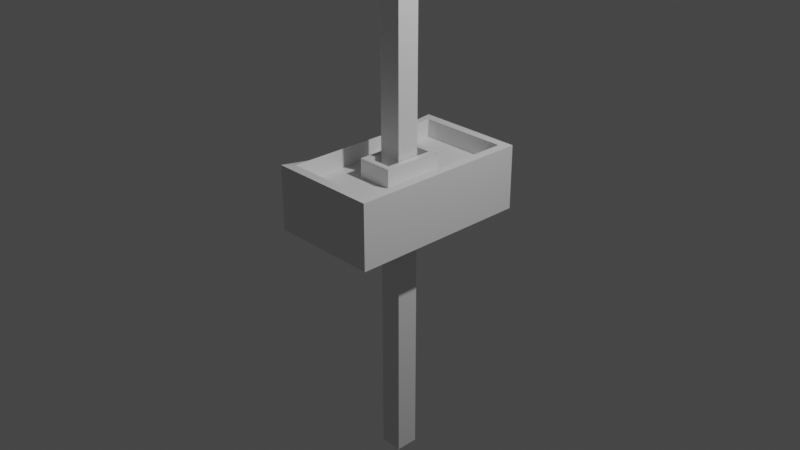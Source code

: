 # Source: ScissorLift.blend  (saved by Blender 2.83.18; exported with 4.5.12 LTS)
import bpy
from mathutils import Matrix  # noqa: F401  (used for matrix-valued properties, if any)

bpy.ops.wm.read_factory_settings(use_empty=True)
scene = bpy.context.scene
scene.name = 'Scene'

# ---- collections
col_collection = bpy.data.collections.new('Collection'); scene.collection.children.link(col_collection)

# ---- materials (node trees are filled in below, after node groups)
mat_material = bpy.data.materials.new('Material')
mat_material.alpha_threshold = 0.0
mat_material.use_transparent_shadow = False
mat_material.line_color = (0.0, 0.0, 0.0, 1.0)
mat_highlights = bpy.data.materials.new('Highlights')
mat_highlights.use_transparent_shadow = False

# ---- material node trees
mat_material.use_nodes = True; mat_material.node_tree.nodes.clear()
_N = mat_material.node_tree.nodes; _L = mat_material.node_tree.links
n0 = _N.new('ShaderNodeOutputMaterial'); n0.name = 'Material Output'; n0.location = (300, 300)
n1 = _N.new('ShaderNodeBsdfPrincipled'); n1.name = 'Principled BSDF'; n1.location = (10, 300)
n1.distribution = 'GGX'
n1.subsurface_method = 'BURLEY'
n1.inputs[2].default_value = 0.4
n1.inputs[3].default_value = 1.45
n1.inputs[27].default_value = (0.0, 0.0, 0.0, 1.0)
n1.inputs[28].default_value = 1.0
_L.new(n1.outputs[0], n0.inputs[0])
n0.is_active_output = True
mat_highlights.use_nodes = True; mat_highlights.node_tree.nodes.clear()
_N = mat_highlights.node_tree.nodes; _L = mat_highlights.node_tree.links
n0 = _N.new('ShaderNodeOutputMaterial'); n0.name = 'Material Output'; n0.location = (300, 300)
n1 = _N.new('ShaderNodeBsdfPrincipled'); n1.name = 'Principled BSDF'; n1.location = (10, 300)
n1.distribution = 'GGX'
n1.subsurface_method = 'BURLEY'
n1.inputs[3].default_value = 1.45
n1.inputs[27].default_value = (0.0, 0.0, 0.0, 1.0)
n1.inputs[28].default_value = 1.0
_L.new(n1.outputs[0], n0.inputs[0])
n0.is_active_output = True

# ---- world
world_world = bpy.data.worlds.new('World'); scene.world = world_world
world_world.use_nodes = True; world_world.node_tree.nodes.clear()
_N = world_world.node_tree.nodes; _L = world_world.node_tree.links
n0 = _N.new('ShaderNodeOutputWorld'); n0.name = 'World Output'; n0.location = (300, 300)
n1 = _N.new('ShaderNodeBackground'); n1.name = 'Background'; n1.location = (10, 300)
n1.inputs[0].default_value = (0.05088, 0.05088, 0.05088, 1.0)
_L.new(n1.outputs[0], n0.inputs[0])
n0.is_active_output = True
world_world.color = (0.05088, 0.05088, 0.05088)
world_world.use_sun_shadow = False
world_world.sun_shadow_jitter_overblur = 0.0

# ---- cameras
cam_camera = bpy.data.cameras.new('Camera')
cam_camera.clip_end = 100.0
cam_camera.ortho_scale = 7.314

# ---- lights
light_light = bpy.data.lights.new('Light', 'POINT')
light_light.transmission_factor = 0.0
light_light.energy = 1000.0
light_light.shadow_soft_size = 0.1
light_light.shadow_maximum_resolution = 0.006
light_light.use_absolute_resolution = True

# ---- meshes
me_cube = bpy.data.meshes.new('Cube')
me_cube.from_pydata([(0.5, 0.9, -0.5), (0.6, 1.0, -1.0), (0.5, -0.9, -0.5), (0.6, -1.0, -1.0), (-0.5, 0.9, -0.5), (-0.6, 1.0, -1.0), (-0.5, -0.9, -0.5), (-0.6, -1.0, -1.0), (0.6, -1.0, -0.5), (-0.6, -1.0, -0.5), (0.6, 1.0, -0.5), (-0.6, 1.0, -0.5), (0.6, -1.0, -0.3), (-0.6, -1.0, -0.3), (0.6, 1.0, -0.3), (-0.6, 1.0, -0.3), (0.5, -0.9, -0.3), (-0.5, -0.9, -0.3), (0.5, 0.9, -0.3), (-0.5, 0.9, -0.3), (0.5, 0.9, -0.45), (0.5, -0.9, -0.45), (-0.5, 0.9, -0.45), (-0.5, -0.9, -0.45), (0.2302, 1.0, -1.0), (0.1698, 1.0, -1.0), (-0.1698, 1.0, -1.0), (-0.2302, 1.0, -1.0), (0.1698, -1.0, -0.5), (0.2302, -1.0, -0.5), (-0.2302, -1.0, -0.5), (-0.1698, -1.0, -0.5), (-0.1698, -1.0, -1.0), (-0.2302, -1.0, -1.0), (0.2302, -1.0, -1.0), (0.1698, -1.0, -1.0), (-0.1698, 1.0, -0.5), (-0.2302, 1.0, -0.5), (0.2302, 1.0, -0.5), (0.1698, 1.0, -0.5), (0.1365, -0.9, -0.5), (0.1969, -0.9, -0.5), (-0.1969, -0.9, -0.5), (-0.1365, -0.9, -0.5), (-0.1969, 0.9, -0.5), (-0.1365, 0.9, -0.5), (0.1365, 0.9, -0.5), (0.1969, 0.9, -0.5), (0.2303, -1.0, -0.3), (0.1697, -1.0, -0.3), (-0.1697, -1.0, -0.3), (-0.2303, -1.0, -0.3), (-0.2303, 1.0, -0.3), (-0.1697, 1.0, -0.3), (0.1697, 1.0, -0.3), (0.2303, 1.0, -0.3), (0.1364, -0.9, -0.3), (0.1969, -0.9, -0.3), (-0.1969, -0.9, -0.3), (-0.1364, -0.9, -0.3), (-0.1364, 0.9, -0.3), (-0.1969, 0.9, -0.3), (0.1969, 0.9, -0.3), (0.1364, 0.9, -0.3), (-0.1969, 0.9, -0.45), (-0.1365, 0.9, -0.45), (0.1365, 0.9, -0.45), (0.1969, 0.9, -0.45), (0.1969, -0.9, -0.45), (0.1365, -0.9, -0.45), (-0.1365, -0.9, -0.45), (-0.1969, -0.9, -0.45), (-0.6, 0.3031, -1.0), (-0.6, 0.3635, -1.0), (-0.6, -0.3635, -1.0), (-0.6, -0.3031, -1.0), (0.6, 0.3031, -0.5), (0.6, 0.3635, -0.5), (0.6, -0.3635, -0.5), (0.6, -0.3031, -0.5), (-0.6, -0.3031, -0.5), (-0.6, -0.3635, -0.5), (-0.6, 0.3635, -0.5), (-0.6, 0.3031, -0.5), (0.6, -0.3635, -1.0), (0.6, -0.3031, -1.0), (0.6, 0.3031, -1.0), (0.6, 0.3635, -1.0), (0.5, 0.3302, -0.5), (0.5, 0.2698, -0.5), (0.5, -0.2698, -0.5), (0.5, -0.3302, -0.5), (-0.5, -0.3302, -0.5), (-0.5, -0.2698, -0.5), (-0.5, 0.2698, -0.5), (-0.5, 0.3302, -0.5), (0.6, 0.3031, -0.3), (0.6, 0.3636, -0.3), (0.6, -0.3636, -0.3), (0.6, -0.3031, -0.3), (-0.6, -0.3031, -0.4), (-0.6, -0.3636, -0.4), (-0.6, 0.3636, -0.4), (-0.6, 0.3031, -0.4), (0.5, 0.3303, -0.3), (0.5, 0.2697, -0.3), (0.5, -0.2697, -0.3), (0.5, -0.3303, -0.3), (-0.5, -0.3303, -0.3), (-0.5, -0.2697, -0.3), (-0.5, 0.2697, -0.3), (-0.5, 0.3303, -0.3), (-0.2302, 0.3635, -1.0), (-0.1698, 0.3633, -1.0), (-0.17, 0.3033, -1.0), (-0.23, 0.3032, -1.0), (-0.2302, -0.3635, -1.0), (-0.23, -0.3032, -1.0), (-0.17, -0.3033, -1.0), (-0.1698, -0.3633, -1.0), (0.2302, 0.3635, -1.0), (0.23, 0.3032, -1.0), (0.17, 0.3033, -1.0), (0.1698, 0.3633, -1.0), (0.2302, -0.3635, -1.0), (0.1698, -0.3633, -1.0), (0.17, -0.3033, -1.0), (0.23, -0.3032, -1.0), (0.1968, 0.3302, -0.5), (0.1365, 0.33, -0.5), (0.1367, 0.27, -0.5), (0.1967, 0.2698, -0.5), (0.1968, -0.3302, -0.5), (0.1967, -0.2698, -0.5), (0.1367, -0.27, -0.5), (0.1365, -0.33, -0.5), (-0.1968, 0.3302, -0.5), (-0.1967, 0.2698, -0.5), (-0.1367, 0.27, -0.5), (-0.1365, 0.33, -0.5), (-0.1968, -0.3302, -0.5), (-0.1365, -0.33, -0.5), (-0.1367, -0.27, -0.5), (-0.1967, -0.2698, -0.5), (0.5, -0.3302, -0.45), (0.5, -0.2698, -0.45), (0.5, 0.2698, -0.45), (0.5, 0.3302, -0.45), (-0.5, 0.3302, -0.45), (-0.5, 0.2698, -0.45), (-0.5, -0.2698, -0.45), (-0.5, -0.3302, -0.45), (0.1967, 0.2698, -0.3), (0.1968, 0.3302, -0.3), (0.1365, 0.33, -0.3), (0.1367, 0.27, -0.3), (0.1365, -0.33, -0.3), (0.1968, -0.3302, -0.3), (0.1967, -0.2698, -0.3), (0.1367, -0.27, -0.3), (-0.1365, 0.33, -0.3), (-0.1968, 0.3302, -0.3), (-0.1967, 0.2698, -0.3), (-0.1367, 0.27, -0.3), (-0.1967, -0.2698, -0.3), (-0.1968, -0.3302, -0.3), (-0.1365, -0.33, -0.3), (-0.1367, -0.27, -0.3)], [], [(44, 4, 95, 136), (74, 116, 33, 7), (75, 80, 83, 72), (37, 11, 15, 52), (81, 9, 13, 101), (26, 25, 123, 113), (114, 122, 126, 118), (86, 76, 79, 85), (83, 80, 100, 103), (23, 151, 108, 17), (19, 61, 52, 15), (17, 108, 101, 13), (20, 147, 104, 18), (21, 68, 57, 16), (22, 64, 61, 19), (39, 36, 53, 54), (35, 28, 31, 32), (73, 82, 11, 5), (65, 66, 63, 60), (67, 20, 18, 62), (33, 30, 9, 7), (9, 30, 51, 13), (2, 41, 68, 21), (10, 38, 55, 14), (69, 70, 59, 56), (71, 23, 17, 58), (60, 63, 54, 53), (62, 18, 14, 55), (56, 59, 50, 49), (58, 17, 13, 51), (3, 8, 29, 34), (24, 38, 10, 1), (119, 125, 35, 32), (124, 84, 3, 34), (29, 8, 12, 48), (31, 28, 49, 50), (40, 43, 70, 69), (42, 6, 23, 71), (91, 132, 41, 2), (4, 44, 64, 22), (46, 45, 139, 129), (16, 57, 48, 12), (140, 92, 6, 42), (6, 92, 151, 23), (18, 104, 97, 14), (135, 141, 43, 40), (137, 94, 93, 143), (95, 4, 22, 148), (89, 131, 133, 90), (91, 2, 21, 144), (0, 47, 128, 88), (47, 0, 20, 67), (89, 90, 145, 146), (5, 27, 112, 73), (130, 138, 142, 134), (5, 11, 37, 27), (7, 9, 81, 74), (109, 110, 103, 100), (111, 19, 15, 102), (105, 106, 99, 96), (107, 16, 12, 98), (146, 145, 106, 105), (144, 21, 16, 107), (121, 86, 85, 127), (11, 82, 102, 15), (84, 78, 8, 3), (8, 78, 98, 12), (150, 149, 110, 109), (148, 22, 19, 111), (77, 10, 14, 97), (79, 76, 96, 99), (26, 36, 39, 25), (0, 88, 147, 20), (1, 10, 77, 87), (72, 115, 117, 75), (45, 46, 66, 65), (93, 94, 149, 150), (112, 113, 114, 115), (116, 117, 118, 119), (120, 121, 122, 123), (124, 125, 126, 127), (129, 139, 160, 154), (130, 134, 159, 155), (136, 137, 162, 161), (138, 130, 155, 163), (65, 60, 61, 64), (67, 62, 63, 66), (31, 50, 51, 30), (29, 48, 49, 28), (39, 54, 55, 38), (37, 52, 53, 36), (69, 56, 57, 68), (71, 58, 59, 70), (60, 53, 52, 61), (62, 55, 54, 63), (56, 49, 48, 57), (58, 51, 50, 59), (36, 26, 27, 37), (38, 24, 25, 39), (119, 32, 33, 116), (124, 34, 35, 125), (28, 35, 34, 29), (30, 33, 32, 31), (135, 40, 41, 132), (140, 42, 43, 141), (45, 65, 64, 44), (47, 67, 66, 46), (40, 69, 68, 41), (42, 71, 70, 43), (26, 113, 112, 27), (114, 118, 117, 115), (24, 120, 123, 25), (121, 127, 126, 122), (46, 129, 128, 47), (128, 129, 154, 153), (44, 136, 139, 45), (139, 136, 161, 160), (93, 150, 151, 92), (95, 148, 149, 94), (89, 146, 147, 88), (91, 144, 145, 90), (131, 128, 153, 152), (142, 138, 163, 167), (131, 89, 88, 128), (132, 91, 90, 133), (122, 114, 113, 123), (125, 119, 118, 126), (115, 72, 73, 112), (116, 74, 75, 117), (109, 100, 101, 108), (111, 102, 103, 110), (105, 96, 97, 104), (107, 98, 99, 106), (146, 105, 104, 147), (144, 107, 106, 145), (83, 103, 102, 82), (81, 101, 100, 80), (79, 99, 98, 78), (77, 97, 96, 76), (150, 109, 108, 151), (148, 111, 110, 149), (76, 86, 87, 77), (78, 84, 85, 79), (86, 121, 120, 87), (84, 124, 127, 85), (80, 75, 74, 81), (82, 73, 72, 83), (94, 137, 136, 95), (92, 140, 143, 93), (24, 1, 87, 120), (153, 154, 155, 152), (157, 158, 159, 156), (161, 162, 163, 160), (165, 166, 167, 164), (155, 159, 158, 152), (162, 164, 167, 163), (163, 155, 154, 160), (166, 156, 159, 167), (133, 131, 152, 158), (141, 135, 156, 166), (135, 132, 157, 156), (134, 142, 167, 159), (143, 140, 165, 164), (132, 133, 158, 157), (140, 141, 166, 165), (137, 143, 164, 162)])
me_cube.polygons.foreach_set('material_index', [0, 0, 0, 1, 1, 0, 0, 0, 1, 1, 1, 1, 1, 1, 1, 1, 1, 0, 1, 1, 0, 1, 0, 1, 1, 1, 1, 1, 1, 1, 0, 0, 0, 0, 1, 1, 0, 0, 0, 0, 0, 1, 0, 0, 1, 0, 0, 0, 0, 0, 0, 0, 0, 0, 0, 0, 0, 1, 1, 1, 1, 1, 1, 0, 1, 0, 1, 1, 1, 1, 1, 1, 0, 0, 0, 0, 0, 0, 0, 0, 0, 0, 0, 0, 0, 1, 1, 1, 1, 1, 1, 1, 1, 1, 1, 1, 1, 1, 0, 0, 0, 1, 0, 0, 0, 0, 0, 0, 0, 0, 0, 0, 0, 0, 0, 0, 0, 0, 0, 0, 0, 0, 0, 0, 0, 0, 0, 0, 0, 1, 1, 1, 1, 1, 1, 1, 1, 1, 1, 1, 1, 0, 0, 0, 0, 0, 0, 0, 0, 0, 0, 0, 0, 0, 0, 0, 0, 0, 0, 0, 0, 0, 0, 0, 0, 0])
_uv = me_cube.uv_layers.new(name='UVMap')
_uv.uv.foreach_set('vector', [1.625, 0.144, 1.625, -0.08333, 1.704, -0.08333, 1.704, 0.144, 0.2046, -0.08333, 0.2046, 0.1478, 0.125, 0.1478, 0.125, -0.08333, 0.375, -0.2462, 0.625, -0.2462, 0.625, -0.1704, 0.375, -0.1704, 0.625, 0.1478, 0.625, -0.08333, 0.875, -0.08333, 0.875, 0.1478, 0.625, -0.2538, 0.625, -0.3333, 0.875, -0.3333, 0.875, -0.2538, 0.375, 0.1855, 0.375, 0.3978, 0.2954, 0.3978, 0.2954, 0.1855, 0.2879, 0.1854, 0.2879, 0.3979, 0.2121, 0.3979, 0.2121, 0.1854, 0.375, 0.7538, 0.625, 0.7538, 0.625, 0.8296, 0.375, 0.8296, 0.625, -0.1704, 0.625, -0.2462, 0.875, -0.2462, 0.875, -0.1704, 1.375, -0.3333, 1.375, -0.2542, 1.125, -0.2542, 1.125, -0.3333, 1.125, -0.08333, 1.125, 0.144, 0.875, 0.1478, 0.875, -0.08333, 1.125, -0.3333, 1.125, -0.2542, 0.875, -0.2538, 0.875, -0.3333, 1.375, 0.6667, 1.375, 0.7458, 1.125, 0.7458, 1.125, 0.6667, 1.375, 0.9167, 1.375, 1.144, 1.125, 1.144, 1.125, 0.9167, 1.375, -0.08333, 1.375, 0.144, 1.125, 0.144, 1.125, -0.08333, 0.625, 0.3978, 0.625, 0.1855, 0.875, 0.1856, 0.875, 0.3978, 0.125, 0.3978, -0.125, 0.3978, -0.125, 0.1855, 0.125, 0.1855, 0.375, -0.1629, 0.625, -0.1629, 0.625, -0.08333, 0.375, -0.08333, 1.375, 0.1893, 1.375, 0.394, 1.125, 0.394, 1.125, 0.1894, 1.375, 0.4393, 1.375, 0.6667, 1.125, 0.6667, 1.125, 0.4394, 0.375, -0.5645, 0.625, -0.5645, 0.625, -0.3333, 0.375, -0.3333, 0.625, -0.3333, 0.625, -0.5645, 0.875, -0.5644, 0.875, -0.3333, 1.875, 0.6667, 1.875, 0.4393, 2.125, 0.4393, 2.125, 0.6667, 0.625, 0.6667, 0.625, 0.4355, 0.875, 0.4356, 0.875, 0.6667, -0.875, 0.394, -0.875, 0.1893, -0.625, 0.1894, -0.625, 0.394, 1.375, -0.5607, 1.375, -0.3333, 1.125, -0.3333, 1.125, -0.5606, 1.125, 0.1894, 1.125, 0.394, 0.875, 0.3978, 0.875, 0.1856, 1.125, 0.4394, 1.125, 0.6667, 0.875, 0.6667, 0.875, 0.4356, -0.625, 0.394, -0.625, 0.1894, -0.375, 0.1856, -0.375, 0.3978, 1.125, -0.5606, 1.125, -0.3333, 0.875, -0.3333, 0.875, -0.5644, 0.375, 0.9167, 0.625, 0.9167, 0.625, 1.148, 0.375, 1.148, 0.375, 0.4355, 0.625, 0.4355, 0.625, 0.6667, 0.375, 0.6667, 0.2046, 0.1855, 0.2046, 0.3978, 0.125, 0.3978, 0.125, 0.1855, 0.2046, 0.4355, 0.2046, 0.6667, 0.125, 0.6667, 0.125, 0.4355, 0.625, 1.148, 0.625, 0.9167, 0.875, 0.9167, 0.875, 1.148, -0.125, 0.1855, -0.125, 0.3978, -0.375, 0.3978, -0.375, 0.1856, 1.875, 0.394, 1.875, 0.1893, 2.125, 0.1893, 2.125, 0.394, 1.625, -0.5607, 1.625, -0.3333, 1.375, -0.3333, 1.375, -0.5607, 1.796, 0.6667, 1.796, 0.4393, 1.875, 0.4393, 1.875, 0.6667, 1.625, -0.08333, 1.625, 0.144, 1.375, 0.144, 1.375, -0.08333, 1.625, 0.394, 1.625, 0.1893, 1.704, 0.1893, 1.704, 0.394, 1.125, 0.9167, 1.125, 1.144, 0.875, 1.148, 0.875, 0.9167, 1.796, 0.144, 1.796, -0.08333, 1.875, -0.08333, 1.875, 0.144, 1.625, -0.3333, 1.625, -0.2542, 1.375, -0.2542, 1.375, -0.3333, 1.125, 0.6667, 1.125, 0.7458, 0.875, 0.7462, 0.875, 0.6667, 1.796, 0.394, 1.796, 0.1893, 1.875, 0.1893, 1.875, 0.394, 1.713, 0.1442, 1.713, -0.08333, 1.787, -0.08333, 1.787, 0.1442, 1.625, -0.1625, 1.625, -0.08333, 1.375, -0.08333, 1.375, -0.1625, 1.713, 0.6667, 1.713, 0.4392, 1.787, 0.4392, 1.787, 0.6667, 1.625, 0.8375, 1.625, 0.9167, 1.375, 0.9167, 1.375, 0.8375, 1.625, 0.6667, 1.625, 0.4393, 1.704, 0.4393, 1.704, 0.6667, 1.625, 0.4393, 1.625, 0.6667, 1.375, 0.6667, 1.375, 0.4393, 1.625, 0.7542, 1.625, 0.8291, 1.375, 0.8291, 1.375, 0.7542, 0.375, -0.08333, 0.375, 0.1478, 0.2954, 0.1478, 0.2954, -0.08333, 1.712, 0.3942, 1.712, 0.1892, 1.788, 0.1892, 1.787, 0.3942, 0.375, -0.08333, 0.625, -0.08333, 0.625, 0.1478, 0.375, 0.1478, 0.375, -0.3333, 0.625, -0.3333, 0.625, -0.2538, 0.375, -0.2538, 1.125, -0.2458, 1.125, -0.1709, 0.875, -0.1704, 0.875, -0.2462, 1.125, -0.1625, 1.125, -0.08333, 0.875, -0.08333, 0.875, -0.1629, 1.125, 0.7542, 1.125, 0.8291, 0.875, 0.8296, 0.875, 0.7538, 1.125, 0.8375, 1.125, 0.9167, 0.875, 0.9167, 0.875, 0.8371, 1.375, 0.7542, 1.375, 0.8291, 1.125, 0.8291, 1.125, 0.7542, 1.375, 0.8375, 1.375, 0.9167, 1.125, 0.9167, 1.125, 0.8375, 0.2879, 0.4354, 0.2879, 0.6667, 0.2121, 0.6667, 0.2121, 0.4354, 0.625, -0.08333, 0.625, -0.1629, 0.875, -0.1629, 0.875, -0.08333, 0.375, 0.8371, 0.625, 0.8371, 0.625, 0.9167, 0.375, 0.9167, 0.625, 0.9167, 0.625, 0.8371, 0.875, 0.8371, 0.875, 0.9167, 1.375, -0.2458, 1.375, -0.1709, 1.125, -0.1709, 1.125, -0.2458, 1.375, -0.1625, 1.375, -0.08333, 1.125, -0.08333, 1.125, -0.1625, 0.625, 0.7462, 0.625, 0.6667, 0.875, 0.6667, 0.875, 0.7462, 0.625, 0.8296, 0.625, 0.7538, 0.875, 0.7538, 0.875, 0.8296, 0.375, 0.1855, 0.625, 0.1855, 0.625, 0.3978, 0.375, 0.3978, 1.625, 0.6667, 1.625, 0.7458, 1.375, 0.7458, 1.375, 0.6667, 0.375, 0.6667, 0.625, 0.6667, 0.625, 0.7462, 0.375, 0.7462, 0.2879, -0.08333, 0.2879, 0.1479, 0.2121, 0.1479, 0.2121, -0.08333, 1.625, 0.1893, 1.625, 0.394, 1.375, 0.394, 1.375, 0.1893, 1.625, -0.2458, 1.625, -0.1709, 1.375, -0.1709, 1.375, -0.2458, 0.2954, 0.1478, 0.2954, 0.1855, 0.2879, 0.1854, 0.2879, 0.1479, 0.2046, 0.1478, 0.2121, 0.1479, 0.2121, 0.1854, 0.2046, 0.1855, 0.2954, 0.4355, 0.2879, 0.4354, 0.2879, 0.3979, 0.2954, 0.3978, 0.2046, 0.4355, 0.2046, 0.3978, 0.2121, 0.3979, 0.2121, 0.4354, 1.704, 0.394, 1.704, 0.1893, 1.704, 0.1893, 1.704, 0.394, 1.712, 0.3942, 1.787, 0.3942, 1.787, 0.3942, 1.712, 0.3942, 1.704, 0.144, 1.713, 0.1442, 1.713, 0.1442, 1.704, 0.144, 1.712, 0.1892, 1.712, 0.3942, 1.712, 0.3942, 1.712, 0.1892, 1.375, 0.1893, 1.125, 0.1894, 1.125, 0.144, 1.375, 0.144, 1.375, 0.4393, 1.125, 0.4394, 1.125, 0.394, 1.375, 0.394, -0.125, 0.1855, -0.375, 0.1856, -0.375, 0.1667, -0.125, 0.1667, 0.625, 1.148, 0.875, 1.148, 0.875, 1.167, 0.625, 1.167, 0.625, 0.3978, 0.875, 0.3978, 0.875, 0.4356, 0.625, 0.4355, 0.625, 0.1478, 0.875, 0.1478, 0.875, 0.1856, 0.625, 0.1855, -0.875, 0.394, -0.625, 0.394, -0.625, 0.4167, -0.875, 0.4167, 1.375, -0.5607, 1.125, -0.5606, 1.125, -0.5833, 1.375, -0.5833, 1.125, 0.1894, 0.875, 0.1856, 0.875, 0.1478, 1.125, 0.144, 1.125, 0.4394, 0.875, 0.4356, 0.875, 0.3978, 1.125, 0.394, -0.625, 0.394, -0.375, 0.3978, -0.375, 0.4167, -0.6023, 0.4167, 1.125, -0.5606, 0.875, -0.5644, 0.8977, -0.5833, 1.125, -0.5833, 0.625, 0.1855, 0.375, 0.1855, 0.375, 0.1478, 0.625, 0.1478, 0.625, 0.4355, 0.375, 0.4355, 0.375, 0.3978, 0.625, 0.3978, 0.2046, 0.1855, 0.125, 0.1855, 0.125, 0.1478, 0.2046, 0.1478, 0.2046, 0.4355, 0.125, 0.4355, 0.125, 0.3978, 0.2046, 0.3978, -0.125, 0.3978, 0.125, 0.3978, 0.125, 0.4167, -0.125, 0.4167, 0.625, -0.5645, 0.375, -0.5645, 0.375, -0.5833, 0.625, -0.5833, 1.796, 0.394, 1.875, 0.394, 1.875, 0.4393, 1.796, 0.4393, 1.796, 0.144, 1.875, 0.144, 1.875, 0.1893, 1.796, 0.1893, 1.625, 0.1893, 1.375, 0.1893, 1.375, 0.144, 1.625, 0.144, 1.625, 0.4393, 1.375, 0.4393, 1.375, 0.394, 1.625, 0.394, 1.875, 0.394, 2.125, 0.394, 2.125, 0.4393, 1.875, 0.4393, 1.625, -0.5607, 1.375, -0.5607, 1.375, -0.5833, 1.625, -0.5833, 0.375, 0.1855, 0.2954, 0.1855, 0.2954, 0.1478, 0.375, 0.1478, 0.2879, 0.1854, 0.2121, 0.1854, 0.2121, 0.1479, 0.2879, 0.1479, 0.375, 0.4355, 0.2954, 0.4355, 0.2954, 0.3978, 0.375, 0.3978, 0.2879, 0.4354, 0.2121, 0.4354, 0.2121, 0.3979, 0.2879, 0.3979, 1.625, 0.394, 1.704, 0.394, 1.704, 0.4393, 1.625, 0.4393, 1.704, 0.4393, 1.704, 0.394, 1.704, 0.394, 1.704, 0.4393, 1.625, 0.144, 1.704, 0.144, 1.704, 0.1893, 1.625, 0.1893, 1.704, 0.1893, 1.704, 0.144, 1.704, 0.144, 1.704, 0.1893, 1.625, -0.2458, 1.375, -0.2458, 1.375, -0.2542, 1.625, -0.2542, 1.625, -0.1625, 1.375, -0.1625, 1.375, -0.1709, 1.625, -0.1709, 1.625, 0.7542, 1.375, 0.7542, 1.375, 0.7458, 1.625, 0.7458, 1.625, 0.8375, 1.375, 0.8375, 1.375, 0.8291, 1.625, 0.8291, 1.713, 0.4392, 1.704, 0.4393, 1.704, 0.4393, 1.713, 0.4392, 1.788, 0.1892, 1.712, 0.1892, 1.712, 0.1892, 1.788, 0.1892, 1.713, 0.4392, 1.713, 0.6667, 1.704, 0.6667, 1.704, 0.4393, 1.796, 0.4393, 1.796, 0.6667, 1.787, 0.6667, 1.787, 0.4392, 0.2879, 0.3979, 0.2879, 0.1854, 0.2954, 0.1855, 0.2954, 0.3978, 0.2046, 0.3978, 0.2046, 0.1855, 0.2121, 0.1854, 0.2121, 0.3979, 0.2879, 0.1479, 0.2879, -0.08333, 0.2954, -0.08333, 0.2954, 0.1478, 0.2046, 0.1478, 0.2046, -0.08333, 0.2121, -0.08333, 0.2121, 0.1479, 1.125, -0.2458, 0.875, -0.2462, 0.875, -0.2538, 1.125, -0.2542, 1.125, -0.1625, 0.875, -0.1629, 0.875, -0.1704, 1.125, -0.1709, 1.125, 0.7542, 0.875, 0.7538, 0.875, 0.7462, 1.125, 0.7458, 1.125, 0.8375, 0.875, 0.8371, 0.875, 0.8296, 1.125, 0.8291, 1.375, 0.7542, 1.125, 0.7542, 1.125, 0.7458, 1.375, 0.7458, 1.375, 0.8375, 1.125, 0.8375, 1.125, 0.8291, 1.375, 0.8291, 0.625, -0.1704, 0.875, -0.1704, 0.875, -0.1629, 0.625, -0.1629, 0.625, -0.2538, 0.875, -0.2538, 0.875, -0.2462, 0.625, -0.2462, 0.625, 0.8296, 0.875, 0.8296, 0.875, 0.8371, 0.625, 0.8371, 0.625, 0.7462, 0.875, 0.7462, 0.875, 0.7538, 0.625, 0.7538, 1.375, -0.2458, 1.125, -0.2458, 1.125, -0.2542, 1.375, -0.2542, 1.375, -0.1625, 1.125, -0.1625, 1.125, -0.1709, 1.375, -0.1709, 0.625, 0.7538, 0.375, 0.7538, 0.375, 0.7462, 0.625, 0.7462, 0.625, 0.8371, 0.375, 0.8371, 0.375, 0.8296, 0.625, 0.8296, 0.2879, 0.6667, 0.2879, 0.4354, 0.2954, 0.4355, 0.2954, 0.6667, 0.2046, 0.6667, 0.2046, 0.4355, 0.2121, 0.4354, 0.2121, 0.6667, 0.625, -0.2462, 0.375, -0.2462, 0.375, -0.2538, 0.625, -0.2538, 0.625, -0.1629, 0.375, -0.1629, 0.375, -0.1704, 0.625, -0.1704, 1.713, -0.08333, 1.713, 0.1442, 1.704, 0.144, 1.704, -0.08333, 1.796, -0.08333, 1.796, 0.144, 1.787, 0.1442, 1.787, -0.08333, 0.375, 0.4355, 0.375, 0.6667, 0.2954, 0.6667, 0.2954, 0.4355, 1.704, 0.4393, 1.704, 0.394, 1.712, 0.3942, 1.713, 0.4392, 1.796, 0.4393, 1.787, 0.4392, 1.787, 0.3942, 1.796, 0.394, 1.704, 0.144, 1.713, 0.1442, 1.712, 0.1892, 1.704, 0.1893, 1.796, 0.144, 1.796, 0.1893, 1.788, 0.1892, 1.787, 0.1442, 1.712, 0.3942, 1.787, 0.3942, 1.787, 0.4392, 1.713, 0.4392, 1.713, 0.1442, 1.787, 0.1442, 1.788, 0.1892, 1.712, 0.1892, 1.712, 0.1892, 1.712, 0.3942, 1.704, 0.394, 1.704, 0.1893, 1.796, 0.1893, 1.796, 0.394, 1.787, 0.3942, 1.788, 0.1892, 1.787, 0.4392, 1.713, 0.4392, 1.713, 0.4392, 1.787, 0.4392, 1.796, 0.1893, 1.796, 0.394, 1.796, 0.394, 1.796, 0.1893, 1.796, 0.394, 1.796, 0.4393, 1.796, 0.4393, 1.796, 0.394, 1.787, 0.3942, 1.788, 0.1892, 1.788, 0.1892, 1.787, 0.3942, 1.787, 0.1442, 1.796, 0.144, 1.796, 0.144, 1.787, 0.1442, 1.796, 0.4393, 1.787, 0.4392, 1.787, 0.4392, 1.796, 0.4393, 1.796, 0.144, 1.796, 0.1893, 1.796, 0.1893, 1.796, 0.144, 1.713, 0.1442, 1.787, 0.1442, 1.787, 0.1442, 1.713, 0.1442])
me_cube.materials.append(mat_material)
me_cube.materials.append(mat_highlights)
me_cube.use_remesh_preserve_volume = False
me_cube.use_remesh_preserve_attributes = False
me_cube.use_mirror_vertex_groups = False
me_cube.update()
me_cube_001 = bpy.data.meshes.new('Cube.001')
me_cube_001.from_pydata([(0.525, 0.9639, 2.098), (0.125, 0.1045, -0.7612), (0.525, -1.005, 2.098), (0.125, -0.1455, -0.7612), (-0.525, 0.9639, 2.098), (-0.125, 0.1045, -0.7612), (-0.525, -1.005, 2.098), (-0.125, -0.1455, -0.7612), (0.125, -0.1455, 1.977), (0.125, 0.1045, 1.977), (-0.125, 0.1045, 1.977), (-0.125, -0.1455, 1.977), (0.625, -1.083, 2.098), (-0.625, -1.083, 2.039), (0.625, 1.042, 2.098), (-0.625, 1.042, 2.039), (-0.625, -1.083, 1.977), (0.625, -1.083, 1.977), (0.625, 1.042, 1.977), (-0.625, 1.042, 1.977), (0.125, -0.1455, 1.521), (0.125, -0.1455, 1.065), (0.125, -0.1455, 0.6081), (0.125, -0.1455, 0.1517), (0.125, -0.1455, -0.3048), (0.125, 0.1045, 1.521), (0.125, 0.1045, 1.065), (0.125, 0.1045, 0.6081), (0.125, 0.1045, 0.1517), (0.125, 0.1045, -0.3048), (-0.125, 0.1045, 1.521), (-0.125, 0.1045, 1.065), (-0.125, 0.1045, 0.6081), (-0.125, 0.1045, 0.1517), (-0.125, 0.1045, -0.3048), (-0.125, -0.1455, -0.3048), (-0.125, -0.1455, 0.1517), (-0.125, -0.1455, 0.6081), (-0.125, -0.1455, 1.065), (-0.125, -0.1455, 1.521), (0.525, -1.005, 2.298), (-0.525, -1.005, 2.298), (0.525, 0.9639, 2.298), (-0.525, 0.9639, 2.298), (-0.625, -1.083, 2.298), (-0.625, 1.042, 2.298), (0.625, -1.083, 2.298), (0.625, 1.042, 2.298), (-0.125, -0.1455, -3.761), (0.125, -0.1455, -3.761), (0.125, 0.1045, -3.761), (-0.125, 0.1045, -3.761), (0.125, 0.1045, -1.261), (0.125, 0.1045, -1.761), (0.125, 0.1045, -2.261), (0.125, 0.1045, -2.761), (0.125, 0.1045, -3.261), (-0.125, 0.1045, -3.261), (-0.125, 0.1045, -2.761), (-0.125, 0.1045, -2.261), (-0.125, 0.1045, -1.761), (-0.125, 0.1045, -1.261), (-0.125, -0.1455, -1.261), (-0.125, -0.1455, -1.761), (-0.125, -0.1455, -2.261), (-0.125, -0.1455, -2.761), (-0.125, -0.1455, -3.261), (0.125, -0.1455, -3.261), (0.125, -0.1455, -2.761), (0.125, -0.1455, -2.261), (0.125, -0.1455, -1.761), (0.125, -0.1455, -1.261)], [], [(0, 4, 6, 2), (57, 56, 50, 51), (2, 6, 41, 40), (10, 11, 16, 19), (8, 9, 18, 17), (6, 4, 15, 13), (39, 11, 10, 30), (30, 10, 9, 25), (25, 9, 8, 20), (20, 8, 11, 39), (17, 12, 13, 16), (18, 14, 12, 17), (19, 15, 14, 18), (16, 13, 15, 19), (11, 8, 17, 16), (9, 10, 19, 18), (14, 15, 45, 47), (6, 13, 44, 41), (3, 24, 35, 7), (24, 23, 36, 35), (23, 22, 37, 36), (22, 21, 38, 37), (21, 20, 39, 38), (1, 29, 24, 3), (29, 28, 23, 24), (28, 27, 22, 23), (27, 26, 21, 22), (26, 25, 20, 21), (5, 34, 29, 1), (34, 33, 28, 29), (33, 32, 27, 28), (32, 31, 26, 27), (31, 30, 25, 26), (7, 35, 34, 5), (35, 36, 33, 34), (36, 37, 32, 33), (37, 38, 31, 32), (38, 39, 30, 31), (42, 40, 46, 47), (43, 42, 47, 45), (40, 41, 44, 46), (13, 12, 46, 44), (15, 4, 43, 45), (0, 2, 40, 42), (12, 14, 47, 46), (4, 0, 42, 43), (51, 50, 49, 48), (67, 66, 48, 49), (56, 67, 49, 50), (66, 57, 51, 48), (7, 5, 61, 62), (62, 61, 60, 63), (63, 60, 59, 64), (64, 59, 58, 65), (65, 58, 57, 66), (1, 3, 71, 52), (52, 71, 70, 53), (53, 70, 69, 54), (54, 69, 68, 55), (55, 68, 67, 56), (3, 7, 62, 71), (71, 62, 63, 70), (70, 63, 64, 69), (69, 64, 65, 68), (68, 65, 66, 67), (5, 1, 52, 61), (61, 52, 53, 60), (60, 53, 54, 59), (59, 54, 55, 58), (58, 55, 56, 57)])
me_cube_001.polygons.foreach_set('material_index', [0, 0, 0, 0, 0, 0, 1, 1, 1, 1, 1, 1, 1, 1, 0, 0, 1, 0, 0, 1, 0, 1, 0, 0, 1, 0, 1, 0, 0, 1, 0, 1, 0, 0, 1, 0, 1, 0, 0, 0, 0, 1, 0, 0, 0, 0, 0, 0, 0, 0, 1, 0, 1, 0, 1, 1, 0, 1, 0, 1, 1, 0, 1, 0, 1, 1, 0, 1, 0, 1])
_uv = me_cube_001.uv_layers.new(name='UVMap')
_uv.uv.foreach_set('vector', [1.636, 1.714, 1.391, 1.714, 1.391, 1.468, 1.636, 1.468, -0.8195, 1.714, -0.8195, 1.96, -0.8195, 1.96, -0.8195, 1.714, 1.636, 1.468, 1.391, 1.468, 1.391, 1.223, 1.636, 1.223, 0.654, 1.714, 0.654, 1.468, 0.8996, 1.468, 0.8996, 1.714, 0.654, 2.205, 0.654, 1.96, 0.8996, 1.96, 0.8996, 2.205, 1.391, 1.468, 1.391, 1.714, 1.145, 1.714, 1.145, 1.468, 0.4084, 1.468, 0.654, 1.468, 0.654, 1.714, 0.4084, 1.714, 0.4084, 1.714, 0.654, 1.714, 0.654, 1.96, 0.4084, 1.96, 0.4084, 1.96, 0.654, 1.96, 0.654, 2.205, 0.4084, 2.205, 0.4084, 1.223, 0.654, 1.223, 0.654, 1.468, 0.4084, 1.468, 0.8996, 1.223, 1.145, 1.223, 1.145, 1.468, 0.8996, 1.468, 0.8996, 1.96, 1.145, 1.96, 1.145, 2.205, 0.8996, 2.205, 0.8996, 1.714, 1.145, 1.714, 1.145, 1.96, 0.8996, 1.96, 0.8996, 1.468, 1.145, 1.468, 1.145, 1.714, 0.8996, 1.714, 0.654, 1.468, 0.654, 1.223, 0.8996, 1.223, 0.8996, 1.468, 0.654, 1.96, 0.654, 1.714, 0.8996, 1.714, 0.8996, 1.96, 1.145, 1.96, 1.145, 1.714, 1.391, 1.714, 1.391, 1.96, 1.391, 1.468, 1.145, 1.468, 1.145, 1.223, 1.391, 1.223, -0.8195, 1.223, -0.5739, 1.223, -0.5739, 1.468, -0.8195, 1.468, -0.5739, 1.223, -0.3283, 1.223, -0.3283, 1.468, -0.5739, 1.468, -0.3283, 1.223, -0.08275, 1.223, -0.08275, 1.468, -0.3283, 1.468, -0.08275, 1.223, 0.1628, 1.223, 0.1628, 1.468, -0.08275, 1.468, 0.1628, 1.223, 0.4084, 1.223, 0.4084, 1.468, 0.1628, 1.468, -0.8195, 1.96, -0.5739, 1.96, -0.5739, 2.205, -0.8195, 2.205, -0.5739, 1.96, -0.3283, 1.96, -0.3283, 2.205, -0.5739, 2.205, -0.3283, 1.96, -0.08275, 1.96, -0.08275, 2.205, -0.3283, 2.205, -0.08275, 1.96, 0.1628, 1.96, 0.1628, 2.205, -0.08275, 2.205, 0.1628, 1.96, 0.4084, 1.96, 0.4084, 2.205, 0.1628, 2.205, -0.8195, 1.714, -0.5739, 1.714, -0.5739, 1.96, -0.8195, 1.96, -0.5739, 1.714, -0.3283, 1.714, -0.3283, 1.96, -0.5739, 1.96, -0.3283, 1.714, -0.08275, 1.714, -0.08275, 1.96, -0.3283, 1.96, -0.08275, 1.714, 0.1628, 1.714, 0.1628, 1.96, -0.08275, 1.96, 0.1628, 1.714, 0.4084, 1.714, 0.4084, 1.96, 0.1628, 1.96, -0.8195, 1.468, -0.5739, 1.468, -0.5739, 1.714, -0.8195, 1.714, -0.5739, 1.468, -0.3283, 1.468, -0.3283, 1.714, -0.5739, 1.714, -0.3283, 1.468, -0.08275, 1.468, -0.08275, 1.714, -0.3283, 1.714, -0.08275, 1.468, 0.1628, 1.468, 0.1628, 1.714, -0.08275, 1.714, 0.1628, 1.468, 0.4084, 1.468, 0.4084, 1.714, 0.1628, 1.714, 1.636, 1.96, 1.636, 2.205, 1.391, 2.205, 1.391, 1.96, 1.636, 1.714, 1.636, 1.96, 1.391, 1.96, 1.391, 1.714, 1.636, 1.223, 1.636, 1.468, 1.391, 1.468, 1.391, 1.223, 1.145, 1.468, 1.145, 1.223, 1.391, 1.223, 1.391, 1.468, 1.145, 1.714, 1.145, 1.468, 1.391, 1.468, 1.391, 1.714, 1.636, 1.714, 1.636, 1.468, 1.882, 1.468, 1.882, 1.714, 1.145, 2.205, 1.145, 1.96, 1.391, 1.96, 1.391, 2.205, 1.145, 1.468, 1.145, 1.223, 1.391, 1.223, 1.391, 1.468, -0.8195, 1.714, -0.8195, 1.96, -1.065, 1.96, -1.065, 1.714, -0.8195, 1.223, -0.8195, 1.468, -0.8195, 1.468, -0.8195, 1.223, -0.8195, 1.96, -0.8195, 2.205, -0.8195, 2.205, -0.8195, 1.96, -0.8195, 1.468, -0.8195, 1.714, -0.8195, 1.714, -0.8195, 1.468, -0.8195, 1.468, -0.8195, 1.714, -0.8195, 1.714, -0.8195, 1.468, -0.8195, 1.468, -0.8195, 1.714, -0.8195, 1.714, -0.8195, 1.468, -0.8195, 1.468, -0.8195, 1.714, -0.8195, 1.714, -0.8195, 1.468, -0.8195, 1.468, -0.8195, 1.714, -0.8195, 1.714, -0.8195, 1.468, -0.8195, 1.468, -0.8195, 1.714, -0.8195, 1.714, -0.8195, 1.468, -0.8195, 1.96, -0.8195, 2.205, -0.8195, 2.205, -0.8195, 1.96, -0.8195, 1.96, -0.8195, 2.205, -0.8195, 2.205, -0.8195, 1.96, -0.8195, 1.96, -0.8195, 2.205, -0.8195, 2.205, -0.8195, 1.96, -0.8195, 1.96, -0.8195, 2.205, -0.8195, 2.205, -0.8195, 1.96, -0.8195, 1.96, -0.8195, 2.205, -0.8195, 2.205, -0.8195, 1.96, -0.8195, 1.223, -0.8195, 1.468, -0.8195, 1.468, -0.8195, 1.223, -0.8195, 1.223, -0.8195, 1.468, -0.8195, 1.468, -0.8195, 1.223, -0.8195, 1.223, -0.8195, 1.468, -0.8195, 1.468, -0.8195, 1.223, -0.8195, 1.223, -0.8195, 1.468, -0.8195, 1.468, -0.8195, 1.223, -0.8195, 1.223, -0.8195, 1.468, -0.8195, 1.468, -0.8195, 1.223, -0.8195, 1.714, -0.8195, 1.96, -0.8195, 1.96, -0.8195, 1.714, -0.8195, 1.714, -0.8195, 1.96, -0.8195, 1.96, -0.8195, 1.714, -0.8195, 1.714, -0.8195, 1.96, -0.8195, 1.96, -0.8195, 1.714, -0.8195, 1.714, -0.8195, 1.96, -0.8195, 1.96, -0.8195, 1.714, -0.8195, 1.714, -0.8195, 1.96, -0.8195, 1.96, -0.8195, 1.714])
me_cube_001.materials.append(mat_material)
me_cube_001.materials.append(mat_highlights)
me_cube_001.use_remesh_preserve_volume = False
me_cube_001.use_remesh_preserve_attributes = False
me_cube_001.use_mirror_vertex_groups = False
me_cube_001.update()

# ---- objects
ob_base = bpy.data.objects.new('Base', me_cube)
ob_light = bpy.data.objects.new('Light', light_light)
ob_camera = bpy.data.objects.new('Camera', cam_camera)
ob_top = bpy.data.objects.new('Top', me_cube_001)

# ---- transforms, parenting, visibility, modifiers, constraints
ob_base.location = (0.0, 0.0, 1.0)
ob_base.lock_rotations_4d = False
ob_base.empty_display_type = 'ARROWS'
ob_base.lineart.crease_threshold = 0.0
ob_light.location = (4.076, 1.005, 5.904)
ob_light.rotation_euler = (0.6503, 0.05522, 1.866)
ob_light.lock_rotations_4d = False
ob_light.empty_display_type = 'ARROWS'
ob_light.color = (0.0, 0.0, 0.0, 0.0)
ob_light.lineart.crease_threshold = 0.0
ob_camera.location = (7.359, -6.926, 4.958)
ob_camera.rotation_euler = (1.109, 0.0, 0.8149)
ob_camera.lock_rotations_4d = False
ob_camera.empty_display_type = 'ARROWS'
ob_camera.color = (0.0, 0.0, 0.0, 0.0)
ob_camera.display_type = 'WIRE'
ob_camera.lineart.crease_threshold = 0.0
ob_top.location = (0.0, 0.0205, 1.0)
ob_top.lock_rotations_4d = False
ob_top.empty_display_type = 'ARROWS'
ob_top.lineart.crease_threshold = 0.0

# ---- collection membership
col_collection.objects.link(ob_base)
col_collection.objects.link(ob_light)
col_collection.objects.link(ob_camera)
col_collection.objects.link(ob_top)

# ---- scene / render settings (as saved in the file)
scene.camera = ob_camera
scene.frame_start = 1; scene.frame_end = 250; scene.frame_set(1)
scene.render.engine = 'BLENDER_EEVEE_NEXT'
scene.cycles.use_denoising = False
scene.cycles.samples = 128
scene.cycles.sampling_pattern = 'TABULATED_SOBOL'
scene.cycles.use_adaptive_sampling = False
scene.cycles.use_light_tree = False
scene.view_settings.view_transform = 'Filmic'
bpy.context.view_layer.update()
